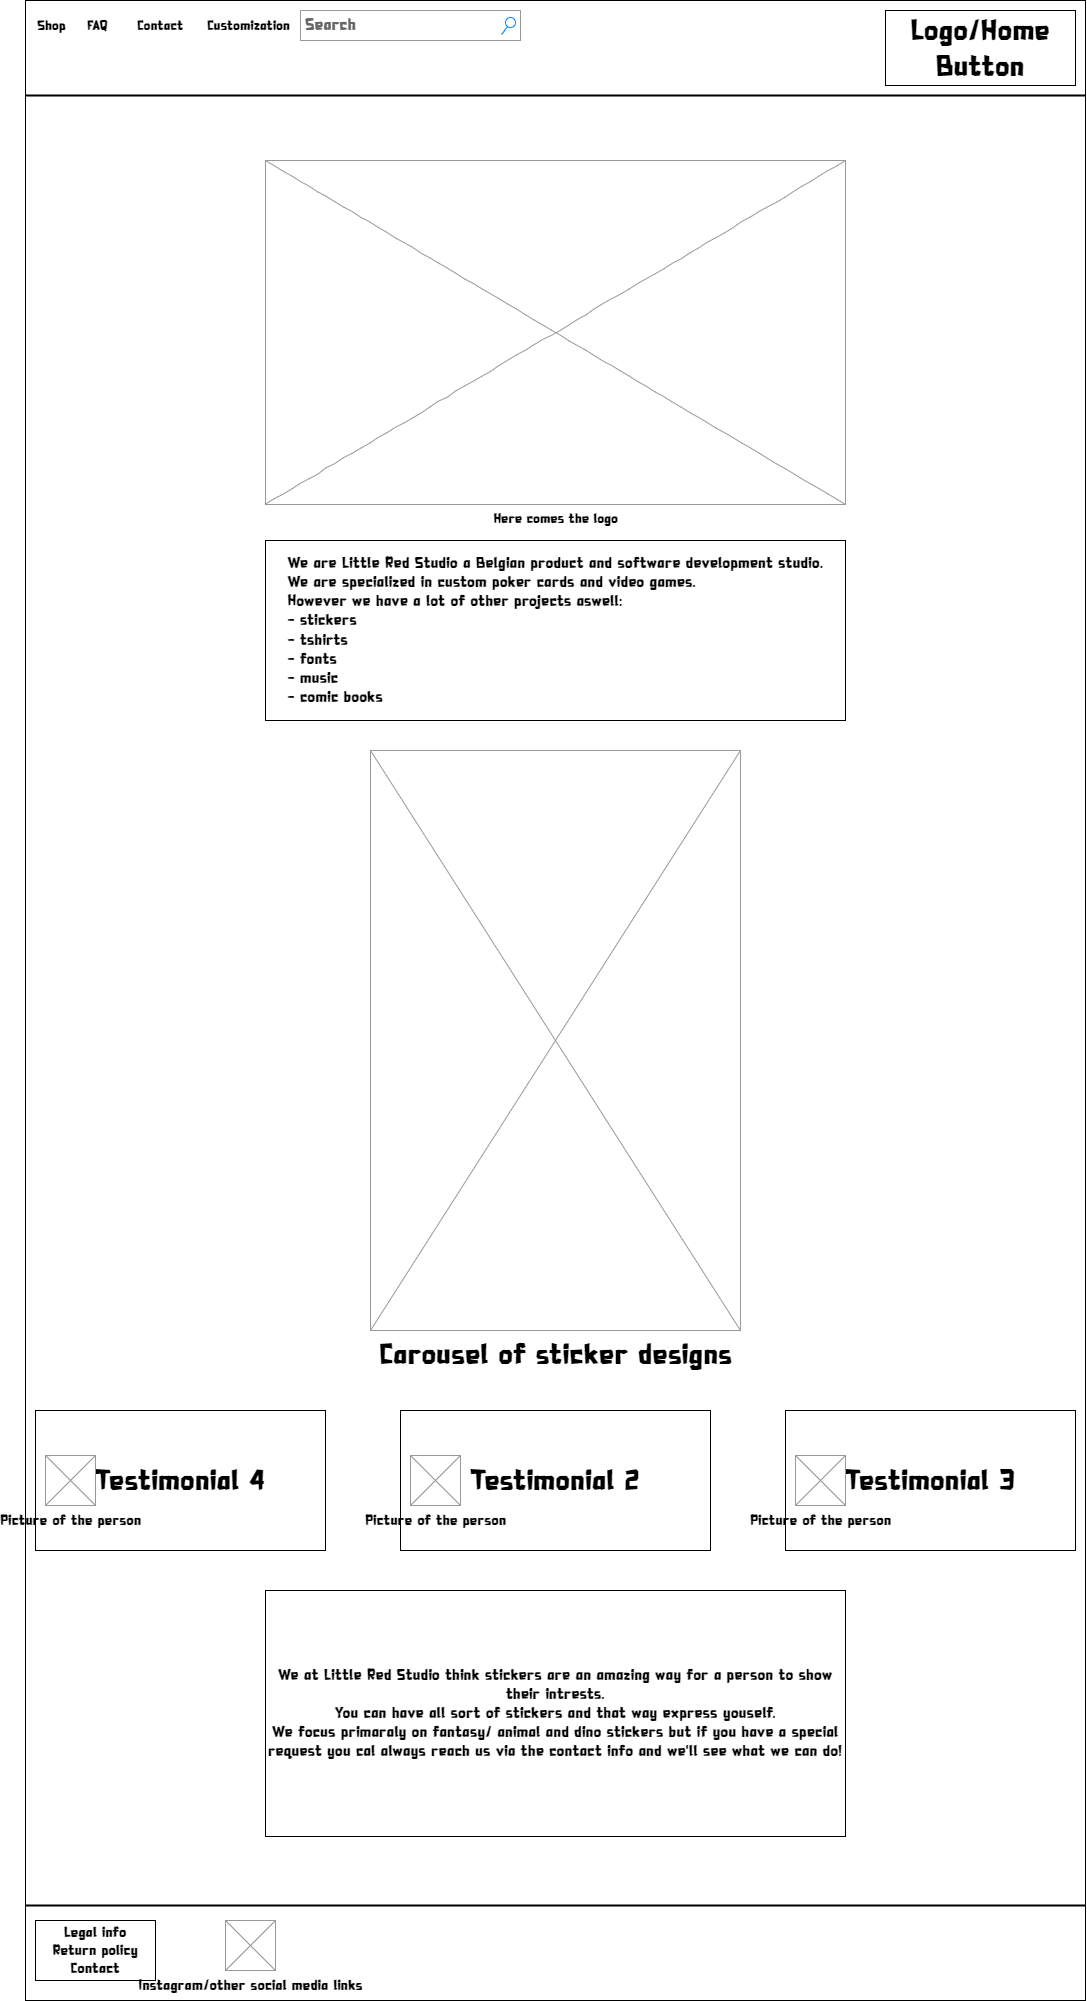

The diagram above was exported from draw.io. Its source (the exported page's mxGraphModel, read from the mxfile embedded in the PNG):
<mxGraphModel dx="2591" dy="705" grid="1" gridSize="10" guides="1" tooltips="1" connect="1" arrows="1" fold="1" page="1" pageScale="1" pageWidth="1169" pageHeight="827" background="none" math="0" shadow="0">
  <root>
    <mxCell id="0" />
    <mxCell id="1" parent="0" />
    <mxCell id="MHvMg-NBJCc_SP8IFfFI-2" value="" style="rounded=0;whiteSpace=wrap;html=1;fontFamily=Dinopia;fontSize=16;" parent="1" vertex="1">
      <mxGeometry x="20" width="1060" height="2000" as="geometry" />
    </mxCell>
    <mxCell id="677b7b8949515195-3" value="Search" style="strokeWidth=1;shadow=0;dashed=0;align=center;html=1;shape=mxgraph.mockup.forms.searchBox;strokeColor=#999999;mainText=;strokeColor2=#008cff;fontColor=#666666;fontSize=17;align=left;spacingLeft=3;rounded=0;labelBackgroundColor=none;comic=1;fontFamily=Dinopia;" parent="1" vertex="1">
      <mxGeometry x="295" y="10" width="220" height="30" as="geometry" />
    </mxCell>
    <mxCell id="677b7b8949515195-11" value="Shop" style="text;html=1;points=[];align=left;verticalAlign=top;spacingTop=-4;fontSize=14;fontFamily=Dinopia;" parent="1" vertex="1">
      <mxGeometry x="30" y="15" width="60" height="20" as="geometry" />
    </mxCell>
    <mxCell id="677b7b8949515195-12" value="FAQ" style="text;html=1;points=[];align=left;verticalAlign=top;spacingTop=-4;fontSize=14;fontFamily=Dinopia;" parent="1" vertex="1">
      <mxGeometry x="80" y="15" width="60" height="20" as="geometry" />
    </mxCell>
    <mxCell id="677b7b8949515195-13" value="Contact" style="text;html=1;points=[];align=left;verticalAlign=top;spacingTop=-4;fontSize=14;fontFamily=Dinopia;" parent="1" vertex="1">
      <mxGeometry x="130" y="15" width="60" height="20" as="geometry" />
    </mxCell>
    <mxCell id="677b7b8949515195-16" value="Here comes the logo" style="verticalLabelPosition=bottom;shadow=0;dashed=0;align=center;html=1;verticalAlign=top;strokeWidth=1;shape=mxgraph.mockup.graphics.simpleIcon;strokeColor=#999999;rounded=0;labelBackgroundColor=none;fontFamily=Dinopia;fontSize=14;fontColor=default;comic=1;" parent="1" vertex="1">
      <mxGeometry x="260" y="160" width="580" height="344" as="geometry" />
    </mxCell>
    <mxCell id="0UjxOv_aIIdgvKpQvx89-3" value="Carousel of sticker designs" style="verticalLabelPosition=bottom;shadow=0;dashed=0;align=center;html=1;verticalAlign=top;strokeWidth=1;shape=mxgraph.mockup.graphics.simpleIcon;strokeColor=#999999;fontFamily=Dinopia;fontSize=30;fontColor=default;" parent="1" vertex="1">
      <mxGeometry x="365" y="750" width="370" height="580" as="geometry" />
    </mxCell>
    <mxCell id="0UjxOv_aIIdgvKpQvx89-5" value="Testimonial 4" style="rounded=0;whiteSpace=wrap;html=1;fontFamily=Dinopia;fontSize=30;fontColor=default;" parent="1" vertex="1">
      <mxGeometry x="30" y="1410" width="290" height="140" as="geometry" />
    </mxCell>
    <mxCell id="0UjxOv_aIIdgvKpQvx89-6" value="Picture of the person" style="verticalLabelPosition=bottom;shadow=0;dashed=0;align=center;html=1;verticalAlign=top;strokeWidth=1;shape=mxgraph.mockup.graphics.simpleIcon;strokeColor=#999999;fontFamily=Dinopia;fontSize=15;fontColor=default;" parent="1" vertex="1">
      <mxGeometry x="40" y="1455" width="50" height="50" as="geometry" />
    </mxCell>
    <mxCell id="0UjxOv_aIIdgvKpQvx89-10" value="Testimonial 2" style="rounded=0;whiteSpace=wrap;html=1;fontFamily=Dinopia;fontSize=30;fontColor=default;" parent="1" vertex="1">
      <mxGeometry x="395" y="1410" width="310" height="140" as="geometry" />
    </mxCell>
    <mxCell id="0UjxOv_aIIdgvKpQvx89-11" value="Picture of the person" style="verticalLabelPosition=bottom;shadow=0;dashed=0;align=center;html=1;verticalAlign=top;strokeWidth=1;shape=mxgraph.mockup.graphics.simpleIcon;strokeColor=#999999;fontFamily=Dinopia;fontSize=15;fontColor=default;" parent="1" vertex="1">
      <mxGeometry x="405" y="1455" width="50" height="50" as="geometry" />
    </mxCell>
    <mxCell id="0UjxOv_aIIdgvKpQvx89-12" value="Testimonial 3" style="rounded=0;whiteSpace=wrap;html=1;fontFamily=Dinopia;fontSize=30;fontColor=default;" parent="1" vertex="1">
      <mxGeometry x="780" y="1410" width="290" height="140" as="geometry" />
    </mxCell>
    <mxCell id="0UjxOv_aIIdgvKpQvx89-13" value="Picture of the person" style="verticalLabelPosition=bottom;shadow=0;dashed=0;align=center;html=1;verticalAlign=top;strokeWidth=1;shape=mxgraph.mockup.graphics.simpleIcon;strokeColor=#999999;fontFamily=Dinopia;fontSize=15;fontColor=default;" parent="1" vertex="1">
      <mxGeometry x="790" y="1455" width="50" height="50" as="geometry" />
    </mxCell>
    <mxCell id="0UjxOv_aIIdgvKpQvx89-22" value="Legal info&lt;br&gt;Return policy&lt;br&gt;Contact" style="rounded=0;whiteSpace=wrap;html=1;fontFamily=Dinopia;fontSize=15;fontColor=default;" parent="1" vertex="1">
      <mxGeometry x="30" y="1920" width="120" height="60" as="geometry" />
    </mxCell>
    <mxCell id="0UjxOv_aIIdgvKpQvx89-23" value="Instagram/other social media links" style="verticalLabelPosition=bottom;shadow=0;dashed=0;align=center;html=1;verticalAlign=top;strokeWidth=1;shape=mxgraph.mockup.graphics.simpleIcon;strokeColor=#999999;fontFamily=Dinopia;fontSize=15;fontColor=default;" parent="1" vertex="1">
      <mxGeometry x="220" y="1920" width="50" height="50" as="geometry" />
    </mxCell>
    <mxCell id="MHvMg-NBJCc_SP8IFfFI-1" value="We at Little Red Studio think stickers are an amazing way for a person to show their intrests.&lt;br&gt;You can have all sort of stickers and that way express youself.&lt;br&gt;We focus primaraly on fantasy/ animal and dino stickers but if you have a special request you cal always reach us via the contact info and we'll see what we can do!" style="rounded=0;whiteSpace=wrap;html=1;fontFamily=Dinopia;fontSize=16;" parent="1" vertex="1">
      <mxGeometry x="260" y="1590" width="580" height="246" as="geometry" />
    </mxCell>
    <mxCell id="MHvMg-NBJCc_SP8IFfFI-3" value="" style="line;strokeWidth=2;html=1;fontFamily=Dinopia;fontSize=16;" parent="1" vertex="1">
      <mxGeometry x="20" y="1900" width="1060" height="10" as="geometry" />
    </mxCell>
    <mxCell id="MHvMg-NBJCc_SP8IFfFI-4" value="" style="line;strokeWidth=2;html=1;fontFamily=Dinopia;fontSize=16;" parent="1" vertex="1">
      <mxGeometry x="20" y="90" width="1060" height="10" as="geometry" />
    </mxCell>
    <mxCell id="MHvMg-NBJCc_SP8IFfFI-6" value="&lt;br&gt;&lt;div style=&quot;color: rgb(0, 0, 0); font-family: Dinopia; font-size: 16px; font-style: normal; font-variant-ligatures: normal; font-variant-caps: normal; font-weight: 400; letter-spacing: normal; orphans: 2; text-indent: 0px; text-transform: none; widows: 2; word-spacing: 0px; -webkit-text-stroke-width: 0px; text-decoration-thickness: initial; text-decoration-style: initial; text-decoration-color: initial; text-align: justify;&quot;&gt;We are Little Red Studio a Belgian product and software development studio.&lt;br style=&quot;font-size: 16px;&quot;&gt;We are specialized in custom poker cards and video games.&lt;/div&gt;&lt;div style=&quot;color: rgb(0, 0, 0); font-family: Dinopia; font-size: 16px; font-style: normal; font-variant-ligatures: normal; font-variant-caps: normal; font-weight: 400; letter-spacing: normal; orphans: 2; text-indent: 0px; text-transform: none; widows: 2; word-spacing: 0px; -webkit-text-stroke-width: 0px; text-decoration-thickness: initial; text-decoration-style: initial; text-decoration-color: initial; text-align: justify;&quot;&gt;However we have a lot of other projects aswell:&lt;br style=&quot;font-size: 16px;&quot;&gt;&lt;/div&gt;&lt;div style=&quot;color: rgb(0, 0, 0); font-family: Dinopia; font-size: 16px; font-style: normal; font-variant-ligatures: normal; font-variant-caps: normal; font-weight: 400; letter-spacing: normal; orphans: 2; text-indent: 0px; text-transform: none; widows: 2; word-spacing: 0px; -webkit-text-stroke-width: 0px; text-decoration-thickness: initial; text-decoration-style: initial; text-decoration-color: initial; text-align: justify;&quot;&gt;- stickers&lt;/div&gt;&lt;div style=&quot;color: rgb(0, 0, 0); font-family: Dinopia; font-size: 16px; font-style: normal; font-variant-ligatures: normal; font-variant-caps: normal; font-weight: 400; letter-spacing: normal; orphans: 2; text-indent: 0px; text-transform: none; widows: 2; word-spacing: 0px; -webkit-text-stroke-width: 0px; text-decoration-thickness: initial; text-decoration-style: initial; text-decoration-color: initial; text-align: justify;&quot;&gt;- tshirts&lt;/div&gt;&lt;div style=&quot;color: rgb(0, 0, 0); font-family: Dinopia; font-size: 16px; font-style: normal; font-variant-ligatures: normal; font-variant-caps: normal; font-weight: 400; letter-spacing: normal; orphans: 2; text-indent: 0px; text-transform: none; widows: 2; word-spacing: 0px; -webkit-text-stroke-width: 0px; text-decoration-thickness: initial; text-decoration-style: initial; text-decoration-color: initial; text-align: justify;&quot;&gt;- fonts&lt;/div&gt;&lt;div style=&quot;color: rgb(0, 0, 0); font-family: Dinopia; font-size: 16px; font-style: normal; font-variant-ligatures: normal; font-variant-caps: normal; font-weight: 400; letter-spacing: normal; orphans: 2; text-indent: 0px; text-transform: none; widows: 2; word-spacing: 0px; -webkit-text-stroke-width: 0px; text-decoration-thickness: initial; text-decoration-style: initial; text-decoration-color: initial; text-align: justify;&quot;&gt;- music&lt;/div&gt;&lt;div style=&quot;color: rgb(0, 0, 0); font-family: Dinopia; font-size: 16px; font-style: normal; font-variant-ligatures: normal; font-variant-caps: normal; font-weight: 400; letter-spacing: normal; orphans: 2; text-indent: 0px; text-transform: none; widows: 2; word-spacing: 0px; -webkit-text-stroke-width: 0px; text-decoration-thickness: initial; text-decoration-style: initial; text-decoration-color: initial; text-align: justify;&quot;&gt;- comic books&lt;/div&gt;&lt;br&gt;" style="rounded=0;whiteSpace=wrap;html=1;fontFamily=Dinopia;fontSize=16;" parent="1" vertex="1">
      <mxGeometry x="260" y="540" width="580" height="180" as="geometry" />
    </mxCell>
    <mxCell id="MHvMg-NBJCc_SP8IFfFI-105" value="Logo/Home Button" style="rounded=0;whiteSpace=wrap;html=1;labelBackgroundColor=none;fontFamily=Dinopia;fontSize=30;" parent="1" vertex="1">
      <mxGeometry x="880" y="10" width="190" height="75" as="geometry" />
    </mxCell>
    <mxCell id="vu7R5WjLrgI6zZKFvbUa-1" value="Customization" style="text;html=1;points=[];align=left;verticalAlign=top;spacingTop=-4;fontSize=14;fontFamily=Dinopia;" vertex="1" parent="1">
      <mxGeometry x="200" y="15" width="95" height="20" as="geometry" />
    </mxCell>
  </root>
</mxGraphModel>